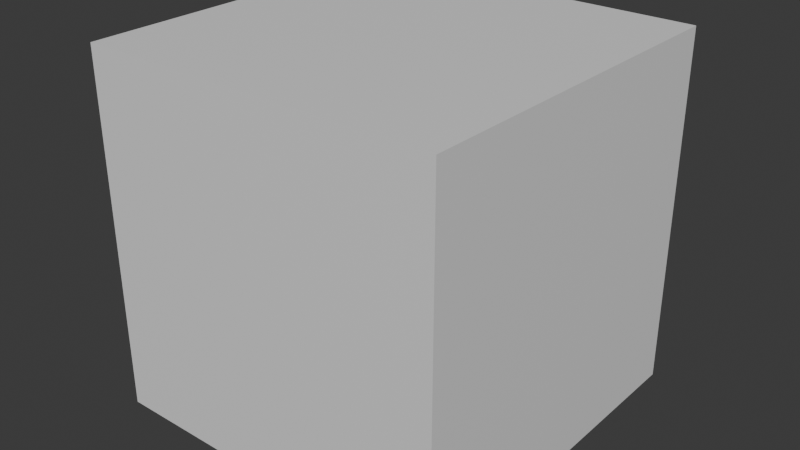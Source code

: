 # Source: Coche003.blend  (saved by Blender 4.3.32; exported with 4.5.12 LTS)
import bpy
from mathutils import Matrix  # noqa: F401  (used for matrix-valued properties, if any)

bpy.ops.wm.read_factory_settings(use_empty=True)
scene = bpy.context.scene
scene.name = 'Scene'

# ---- collections
col_collection = bpy.data.collections.new('Collection'); scene.collection.children.link(col_collection)

# ---- materials (node trees are filled in below, after node groups)
mat_material = bpy.data.materials.new('Material')
mat_material.alpha_threshold = 0.0
mat_material.roughness = 0.5
mat_material.line_color = (0.0, 0.0, 0.0, 1.0)

# ---- material node trees
mat_material.use_nodes = True; mat_material.node_tree.nodes.clear()
_N = mat_material.node_tree.nodes; _L = mat_material.node_tree.links
n0 = _N.new('ShaderNodeOutputMaterial'); n0.name = 'Material Output'; n0.location = (300, 300)
n1 = _N.new('ShaderNodeBsdfPrincipled'); n1.name = 'Principled BSDF'; n1.location = (10, 300)
n1.inputs[3].default_value = 1.45
_L.new(n1.outputs[0], n0.inputs[0])
n0.is_active_output = True

# ---- world
world_world = bpy.data.worlds.new('World'); scene.world = world_world
world_world.use_nodes = True; world_world.node_tree.nodes.clear()
_N = world_world.node_tree.nodes; _L = world_world.node_tree.links
n0 = _N.new('ShaderNodeOutputWorld'); n0.name = 'World Output'; n0.location = (300, 300)
n1 = _N.new('ShaderNodeBackground'); n1.name = 'Background'; n1.location = (10, 300)
n1.inputs[0].default_value = (0.05088, 0.05088, 0.05088, 1.0)
_L.new(n1.outputs[0], n0.inputs[0])
n0.is_active_output = True
world_world.color = (0.05088, 0.05088, 0.05088)
world_world.sun_shadow_jitter_overblur = 0.0

# ---- meshes
me_cube = bpy.data.meshes.new('Cube')
me_cube.from_pydata([(1.0, 1.0, 1.0), (1.0, 1.0, -1.0), (1.0, -1.0, 1.0), (1.0, -1.0, -1.0), (-1.0, 1.0, 1.0), (-1.0, 1.0, -1.0), (-1.0, -1.0, 1.0), (-1.0, -1.0, -1.0)], [], [(0, 4, 6, 2), (3, 2, 6, 7), (7, 6, 4, 5), (5, 1, 3, 7), (1, 0, 2, 3), (5, 4, 0, 1)])
_uv = me_cube.uv_layers.new(name='UVMap')
_uv.uv.foreach_set('vector', [0.625, 0.5, 0.875, 0.5, 0.875, 0.75, 0.625, 0.75, 0.375, 0.75, 0.625, 0.75, 0.625, 1.0, 0.375, 1.0, 0.375, 0.0, 0.625, 0.0, 0.625, 0.25, 0.375, 0.25, 0.125, 0.5, 0.375, 0.5, 0.375, 0.75, 0.125, 0.75, 0.375, 0.5, 0.625, 0.5, 0.625, 0.75, 0.375, 0.75, 0.375, 0.25, 0.625, 0.25, 0.625, 0.5, 0.375, 0.5])
me_cube.materials.append(mat_material)
me_cube.use_mirror_vertex_groups = False
me_cube.update()

# ---- objects
ob_cube = bpy.data.objects.new('Cube', me_cube)
ob_empty = bpy.data.objects.new('Empty', None)
ob_empty_001 = bpy.data.objects.new('Empty.001', None)

# ---- transforms, parenting, visibility, modifiers, constraints
ob_cube.location = (0.0, 0.0, 0.0)
ob_cube.lock_rotations_4d = False
ob_cube.empty_display_type = 'ARROWS'
ob_cube.lineart.crease_threshold = 0.0
ob_empty.location = (-0.6928, 0.9428, 0.0)
ob_empty.rotation_euler = (0.0, -0.0, -4.712)
ob_empty.empty_display_type = 'IMAGE'
ob_empty.empty_display_size = 5.0
ob_empty.use_empty_image_alpha = True
ob_empty_001.location = (-0.6928, 0.9428, 0.0)
ob_empty_001.rotation_euler = (0.0, -0.0, -4.712)
ob_empty_001.empty_display_type = 'IMAGE'
ob_empty_001.empty_display_size = 5.0
ob_empty_001.use_empty_image_alpha = True

# ---- collection membership
col_collection.objects.link(ob_cube)
col_collection.objects.link(ob_empty)
col_collection.objects.link(ob_empty_001)

# ---- scene / render settings (as saved in the file)
scene.frame_start = 1; scene.frame_end = 250; scene.frame_set(1)
scene.render.engine = 'BLENDER_EEVEE_NEXT'
bpy.context.view_layer.update()

# ---- added for rendering (the .blend has no active camera and no usable light): camera, sun
cam_auto = bpy.data.cameras.new('AutoCamera')
cam_auto.lens = 50.0
cam_auto.sensor_width = 36.0
cam_auto.clip_end = 1000.0
ob_auto_camera = bpy.data.objects.new('AutoCamera', cam_auto)
scene.collection.objects.link(ob_auto_camera)
ob_auto_camera.location = (3.20507, -3.84609, 2.56406)
ob_auto_camera.rotation_euler = (1.09748, -7.21219e-08, 0.694738)
scene.camera = ob_auto_camera
light_auto_sun = bpy.data.lights.new('AutoSun', 'SUN')
light_auto_sun.energy = 3.0
light_auto_sun.angle = 0.0523599
ob_auto_sun = bpy.data.objects.new('AutoSun', light_auto_sun)
scene.collection.objects.link(ob_auto_sun)
ob_auto_sun.rotation_euler = (0.872665, 0.174533, 0.523599)
bpy.context.view_layer.update()
